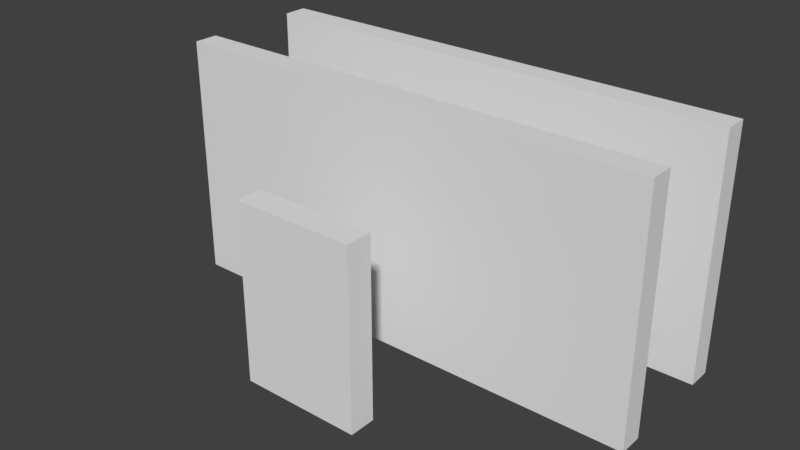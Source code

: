 # Source: House_Pieces.blend  (saved by Blender 2.79.0; exported with 4.5.12 LTS)
import bpy
from mathutils import Matrix  # noqa: F401  (used for matrix-valued properties, if any)

bpy.ops.wm.read_factory_settings(use_empty=True)
scene = bpy.context.scene
scene.name = 'Scene'

# ---- collections
col_collection_1 = bpy.data.collections.new('Collection 1'); scene.collection.children.link(col_collection_1)
col_collection_2 = bpy.data.collections.new('Collection 2'); scene.collection.children.link(col_collection_2)
col_collection_2.hide_render = True
col_collection_2.hide_viewport = True

# ---- materials (node trees are filled in below, after node groups)
mat_zwallmat = bpy.data.materials.new('zWallMat')
mat_zwallmat.alpha_threshold = 0.0
mat_zwallmat.use_transparent_shadow = False
mat_zwallmat.roughness = 0.5
mat_zwallmat.line_color = (0.0, 0.0, 0.0, 1.0)
mat_zdoor = bpy.data.materials.new('zDoor')
mat_zdoor.alpha_threshold = 0.0
mat_zdoor.use_transparent_shadow = False
mat_zdoor.diffuse_color = (0.4189, 0.2317, 0.002873, 1.0)
mat_zdoor.roughness = 0.5

# ---- material node trees

# ---- world
world_world = bpy.data.worlds.new('World'); scene.world = world_world
world_world.color = (0.05088, 0.05088, 0.05088)
world_world.use_sun_shadow = False
world_world.sun_shadow_jitter_overblur = 0.0
world_world.cycles.sampling_method = 'MANUAL'

# ---- meshes
me_bwall3 = bpy.data.meshes.new('BWall3')
me_bwall3.from_pydata([(4.0, -2.0, -0.2), (4.0, -2.0, 0.2), (-4.0, -2.0, 0.2), (-4.0, -2.0, -0.2), (4.0, 2.0, -0.2), (4.0, 2.0, 0.2), (-4.0, 2.0, 0.2), (-4.0, 2.0, -0.2)], [], [(0, 1, 2, 3), (4, 7, 6, 5), (0, 4, 5, 1), (1, 5, 6, 2), (2, 6, 7, 3), (4, 0, 3, 7)])
me_bwall3.materials.append(mat_zwallmat)
me_bwall3.use_remesh_preserve_volume = False
me_bwall3.use_remesh_preserve_attributes = False
me_bwall3.use_mirror_vertex_groups = False
me_bwall3.update()
me_bwall2 = bpy.data.meshes.new('BWall2')
me_bwall2.from_pydata([(4.0, -2.0, -0.2), (4.0, -2.0, 0.2), (-4.0, -2.0, 0.2), (-4.0, -2.0, -0.2), (4.0, 2.0, -0.2), (4.0, 2.0, 0.2), (-4.0, 2.0, 0.2), (-4.0, 2.0, -0.2)], [], [(0, 1, 2, 3), (4, 7, 6, 5), (0, 4, 5, 1), (1, 5, 6, 2), (2, 6, 7, 3), (4, 0, 3, 7)])
me_bwall2.materials.append(mat_zwallmat)
me_bwall2.use_remesh_preserve_volume = False
me_bwall2.use_remesh_preserve_attributes = False
me_bwall2.use_mirror_vertex_groups = False
me_bwall2.update()
me_bwall1 = bpy.data.meshes.new('BWall1')
me_bwall1.from_pydata([(4.0, -2.0, -0.2), (4.0, -2.0, 0.2), (-4.0, -2.0, 0.2), (-4.0, -2.0, -0.2), (4.0, 2.0, -0.2), (4.0, 2.0, 0.2), (-4.0, 2.0, 0.2), (-4.0, 2.0, -0.2)], [], [(0, 1, 2, 3), (4, 7, 6, 5), (0, 4, 5, 1), (1, 5, 6, 2), (2, 6, 7, 3), (4, 0, 3, 7)])
me_bwall1.materials.append(mat_zwallmat)
me_bwall1.use_remesh_preserve_volume = False
me_bwall1.use_remesh_preserve_attributes = False
me_bwall1.use_mirror_vertex_groups = False
me_bwall1.update()
me_bdoor1 = bpy.data.meshes.new('BDoor1')
me_bdoor1.from_pydata([(0.9921, -2.0, -0.2182), (0.9921, -2.0, 0.2182), (-0.9921, -2.0, 0.2182), (-0.9921, -2.0, -0.2182), (0.9921, 0.9184, -0.2182), (0.9921, 0.9184, 0.2182), (-0.9921, 0.9184, 0.2182), (-0.9921, 0.9184, -0.2182)], [], [(0, 1, 2, 3), (4, 7, 6, 5), (0, 4, 5, 1), (1, 5, 6, 2), (2, 6, 7, 3), (4, 0, 3, 7)])
me_bdoor1.materials.append(mat_zdoor)
me_bdoor1.use_remesh_preserve_volume = False
me_bdoor1.use_remesh_preserve_attributes = False
me_bdoor1.use_mirror_vertex_groups = False
me_bdoor1.update()

# ---- objects
ob_wall3 = bpy.data.objects.new('Wall3', me_bwall3)
ob_doorway1 = bpy.data.objects.new('Doorway1', me_bwall2)
ob_wall1 = bpy.data.objects.new('Wall1', me_bwall1)
ob_door1 = bpy.data.objects.new('Door1', me_bdoor1)

# ---- transforms, parenting, visibility, modifiers, constraints
ob_wall3.location = (0.0, 2.0, 0.0)
ob_wall3.rotation_euler = (1.571, 0.0, 0.0)
ob_wall3.lock_rotations_4d = False
ob_wall3.empty_display_type = 'ARROWS'
ob_wall3.lineart.crease_threshold = 0.0
ob_doorway1.location = (0.0, -2.0, 0.0)
ob_doorway1.rotation_euler = (1.571, 0.0, 0.0)
ob_doorway1.lock_rotations_4d = False
ob_doorway1.empty_display_type = 'ARROWS'
ob_doorway1.lineart.crease_threshold = 0.0
_m = ob_doorway1.modifiers.new('Boolean', 'BOOLEAN')
_m.object = ob_door1
_m.double_threshold = 0.5
_m.solver = 'FAST'
ob_wall1.location = (0.0, 0.0, 0.0)
ob_wall1.rotation_euler = (1.571, 0.0, 0.0)
ob_wall1.lock_rotations_4d = False
ob_wall1.empty_display_type = 'ARROWS'
ob_wall1.lineart.crease_threshold = 0.0
ob_door1.location = (0.0, -2.0, 0.0)
ob_door1.rotation_euler = (1.571, 0.0, 0.0)
ob_door1.lock_rotations_4d = False
ob_door1.empty_display_type = 'ARROWS'
ob_door1.lineart.crease_threshold = 0.0

# ---- collection membership
col_collection_1.objects.link(ob_wall3)
col_collection_1.objects.link(ob_doorway1)
col_collection_1.objects.link(ob_wall1)
col_collection_2.objects.link(ob_door1)

# ---- scene / render settings (as saved in the file)
scene.frame_start = 1; scene.frame_end = 250; scene.frame_set(1)
scene.render.engine = 'BLENDER_EEVEE_NEXT'
scene.render.resolution_percentage = 50
scene.render.dither_intensity = 0.0
scene.cycles.use_denoising = False
scene.cycles.samples = 128
scene.cycles.sampling_pattern = 'TABULATED_SOBOL'
scene.cycles.use_adaptive_sampling = False
scene.cycles.use_light_tree = False
scene.cycles.blur_glossy = 0.0
scene.cycles.sample_clamp_indirect = 0.0
scene.view_settings.view_transform = 'Standard'
bpy.context.view_layer.update()

# ---- added for rendering (the .blend has no active camera and no usable light): camera, sun
cam_auto = bpy.data.cameras.new('AutoCamera')
cam_auto.lens = 50.0
cam_auto.sensor_width = 36.0
cam_auto.clip_end = 1000.0
ob_auto_camera = bpy.data.objects.new('AutoCamera', cam_auto)
scene.collection.objects.link(ob_auto_camera)
ob_auto_camera.location = (9.23002, -11.0851, 7.38402)
ob_auto_camera.rotation_euler = (1.09748, -7.21219e-08, 0.694738)
scene.camera = ob_auto_camera
light_auto_sun = bpy.data.lights.new('AutoSun', 'SUN')
light_auto_sun.energy = 3.0
light_auto_sun.angle = 0.0523599
ob_auto_sun = bpy.data.objects.new('AutoSun', light_auto_sun)
scene.collection.objects.link(ob_auto_sun)
ob_auto_sun.rotation_euler = (0.872665, 0.174533, 0.523599)
bpy.context.view_layer.update()
